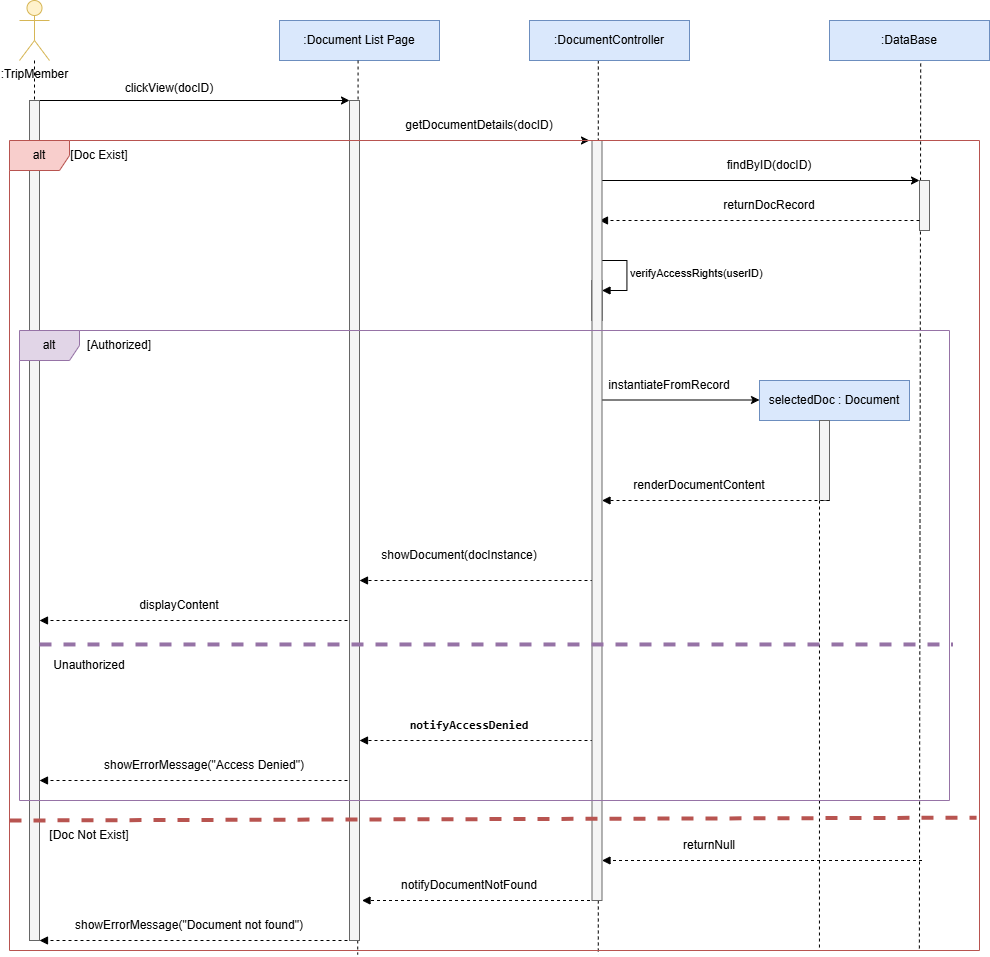

The diagram above was exported from draw.io. Its source (the exported page's mxGraphModel, read from the mxfile embedded in the PNG):
<mxGraphModel dx="1246" dy="767" grid="1" gridSize="10" guides="1" tooltips="1" connect="1" arrows="1" fold="1" page="1" pageScale="1" pageWidth="850" pageHeight="1100" math="0" shadow="0">
  <root>
    <mxCell id="0" />
    <mxCell id="1" parent="0" />
    <mxCell id="OPLp17ZVvIq46GxGcJse-1" parent="1" style="shape=umlActor;verticalLabelPosition=bottom;verticalAlign=top;html=1;outlineConnect=0;fillColor=#fff2cc;strokeColor=#d6b656;" value=":TripMember" vertex="1">
      <mxGeometry height="60" width="30" x="20" y="60" as="geometry" />
    </mxCell>
    <mxCell id="OPLp17ZVvIq46GxGcJse-3" edge="1" parent="1" source="OPLp17ZVvIq46GxGcJse-29" style="endArrow=none;dashed=1;html=1;rounded=0;entryX=0.359;entryY=1.005;entryDx=0;entryDy=0;entryPerimeter=0;" target="OPLp17ZVvIq46GxGcJse-49" value="">
      <mxGeometry height="50" relative="1" width="50" as="geometry">
        <mxPoint x="359.5" y="170" as="sourcePoint" />
        <mxPoint x="360" y="1080" as="targetPoint" />
      </mxGeometry>
    </mxCell>
    <mxCell id="OPLp17ZVvIq46GxGcJse-4" edge="1" parent="1" source="OPLp17ZVvIq46GxGcJse-8" style="endArrow=none;dashed=1;html=1;rounded=0;entryX=0.607;entryY=1.005;entryDx=0;entryDy=0;entryPerimeter=0;exitX=0.43;exitY=1;exitDx=0;exitDy=0;exitPerimeter=0;" target="OPLp17ZVvIq46GxGcJse-49" value="">
      <mxGeometry height="50" relative="1" width="50" as="geometry">
        <mxPoint x="600" y="158" as="sourcePoint" />
        <mxPoint x="600" y="1100" as="targetPoint" />
      </mxGeometry>
    </mxCell>
    <mxCell id="OPLp17ZVvIq46GxGcJse-5" edge="1" parent="1" source="OPLp17ZVvIq46GxGcJse-9" style="endArrow=none;dashed=1;html=1;rounded=0;entryX=0.938;entryY=1;entryDx=0;entryDy=0;entryPerimeter=0;exitX=0.57;exitY=1.075;exitDx=0;exitDy=0;exitPerimeter=0;" target="OPLp17ZVvIq46GxGcJse-49" value="">
      <mxGeometry height="50" relative="1" width="50" as="geometry">
        <mxPoint x="920" y="158" as="sourcePoint" />
        <mxPoint x="920" y="1100" as="targetPoint" />
      </mxGeometry>
    </mxCell>
    <mxCell id="OPLp17ZVvIq46GxGcJse-6" edge="1" parent="1" source="OPLp17ZVvIq46GxGcJse-19" style="endArrow=none;dashed=1;html=1;rounded=0;entryX=0.835;entryY=0.997;entryDx=0;entryDy=0;entryPerimeter=0;" target="OPLp17ZVvIq46GxGcJse-49" value="">
      <mxGeometry height="50" relative="1" width="50" as="geometry">
        <mxPoint x="824.5" y="480" as="sourcePoint" />
        <mxPoint x="825" y="1000" as="targetPoint" />
      </mxGeometry>
    </mxCell>
    <mxCell id="OPLp17ZVvIq46GxGcJse-7" parent="1" style="rounded=0;whiteSpace=wrap;html=1;fillColor=#dae8fc;strokeColor=#6c8ebf;" value=":Document List Page" vertex="1">
      <mxGeometry height="40" width="160" x="280" y="80" as="geometry" />
    </mxCell>
    <mxCell id="OPLp17ZVvIq46GxGcJse-8" parent="1" style="rounded=0;whiteSpace=wrap;html=1;fillColor=#dae8fc;strokeColor=#6c8ebf;" value=":DocumentController" vertex="1">
      <mxGeometry height="40" width="160" x="530" y="80" as="geometry" />
    </mxCell>
    <mxCell id="OPLp17ZVvIq46GxGcJse-9" parent="1" style="rounded=0;whiteSpace=wrap;html=1;fillColor=#dae8fc;strokeColor=#6c8ebf;" value=":DataBase" vertex="1">
      <mxGeometry height="40" width="160" x="830" y="80" as="geometry" />
    </mxCell>
    <mxCell id="OPLp17ZVvIq46GxGcJse-10" parent="1" style="html=1;points=[[0,0,0,0,5],[0,1,0,0,-5],[1,0,0,0,5],[1,1,0,0,-5]];perimeter=orthogonalPerimeter;outlineConnect=0;targetShapes=umlLifeline;portConstraint=eastwest;newEdgeStyle={&quot;curved&quot;:0,&quot;rounded&quot;:0};fillColor=#f5f5f5;fontColor=#333333;strokeColor=#666666;" value="" vertex="1">
      <mxGeometry height="50" width="10" x="920" y="240" as="geometry" />
    </mxCell>
    <mxCell id="OPLp17ZVvIq46GxGcJse-11" edge="1" parent="1" style="html=1;verticalAlign=bottom;labelBackgroundColor=none;endArrow=block;endFill=1;dashed=1;rounded=0;" value="">
      <mxGeometry relative="1" width="160" as="geometry">
        <mxPoint x="920" y="280" as="sourcePoint" />
        <mxPoint x="600" y="280" as="targetPoint" />
      </mxGeometry>
    </mxCell>
    <mxCell id="OPLp17ZVvIq46GxGcJse-12" edge="1" parent="1" style="endArrow=classic;html=1;rounded=0;" target="OPLp17ZVvIq46GxGcJse-29" value="">
      <mxGeometry height="50" relative="1" width="50" as="geometry">
        <mxPoint x="35" y="160" as="sourcePoint" />
        <mxPoint x="330" y="160" as="targetPoint" />
      </mxGeometry>
    </mxCell>
    <mxCell id="OPLp17ZVvIq46GxGcJse-13" edge="1" parent="1" style="endArrow=classic;html=1;rounded=0;" value="">
      <mxGeometry height="50" relative="1" width="50" as="geometry">
        <mxPoint x="360" y="200" as="sourcePoint" />
        <mxPoint x="590" y="200" as="targetPoint" />
      </mxGeometry>
    </mxCell>
    <mxCell id="OPLp17ZVvIq46GxGcJse-14" edge="1" parent="1" style="endArrow=classic;html=1;rounded=0;" value="">
      <mxGeometry height="50" relative="1" width="50" as="geometry">
        <mxPoint x="600" y="240" as="sourcePoint" />
        <mxPoint x="920" y="240" as="targetPoint" />
      </mxGeometry>
    </mxCell>
    <mxCell id="OPLp17ZVvIq46GxGcJse-15" parent="1" style="html=1;points=[[0,0,0,0,5],[0,1,0,0,-5],[1,0,0,0,5],[1,1,0,0,-5]];perimeter=orthogonalPerimeter;outlineConnect=0;targetShapes=umlLifeline;portConstraint=eastwest;newEdgeStyle={&quot;curved&quot;:0,&quot;rounded&quot;:0};" value="" vertex="1">
      <mxGeometry height="40" width="10" x="592.5" y="340" as="geometry" />
    </mxCell>
    <mxCell id="OPLp17ZVvIq46GxGcJse-16" edge="1" parent="1" style="html=1;align=left;spacingLeft=2;endArrow=block;rounded=0;edgeStyle=orthogonalEdgeStyle;curved=0;rounded=0;" target="OPLp17ZVvIq46GxGcJse-15" value="verifyAccessRights(userID)">
      <mxGeometry relative="1" as="geometry">
        <Array as="points">
          <mxPoint x="627.5" y="350" />
        </Array>
        <mxPoint x="597.5" y="320" as="sourcePoint" />
      </mxGeometry>
    </mxCell>
    <mxCell id="OPLp17ZVvIq46GxGcJse-17" edge="1" parent="1" style="endArrow=classic;html=1;rounded=0;" value="">
      <mxGeometry height="50" relative="1" width="50" as="geometry">
        <mxPoint x="600" y="459.5" as="sourcePoint" />
        <mxPoint x="760" y="459.5" as="targetPoint" />
      </mxGeometry>
    </mxCell>
    <mxCell id="OPLp17ZVvIq46GxGcJse-18" parent="1" style="rounded=0;whiteSpace=wrap;html=1;fillColor=#dae8fc;strokeColor=#6c8ebf;" value="selectedDoc : Document" vertex="1">
      <mxGeometry height="40" width="150" x="760" y="440" as="geometry" />
    </mxCell>
    <mxCell id="OPLp17ZVvIq46GxGcJse-20" edge="1" parent="1" style="endArrow=none;dashed=1;html=1;rounded=0;" target="OPLp17ZVvIq46GxGcJse-19" value="">
      <mxGeometry height="50" relative="1" width="50" as="geometry">
        <mxPoint x="824.5" y="480" as="sourcePoint" />
        <mxPoint x="824.5" y="1422" as="targetPoint" />
      </mxGeometry>
    </mxCell>
    <mxCell id="OPLp17ZVvIq46GxGcJse-19" parent="1" style="html=1;points=[[0,0,0,0,5],[0,1,0,0,-5],[1,0,0,0,5],[1,1,0,0,-5]];perimeter=orthogonalPerimeter;outlineConnect=0;targetShapes=umlLifeline;portConstraint=eastwest;newEdgeStyle={&quot;curved&quot;:0,&quot;rounded&quot;:0};fillColor=#f5f5f5;fontColor=#333333;strokeColor=#666666;" value="" vertex="1">
      <mxGeometry height="80" width="10" x="820" y="480" as="geometry" />
    </mxCell>
    <mxCell id="OPLp17ZVvIq46GxGcJse-21" edge="1" parent="1" style="html=1;verticalAlign=bottom;labelBackgroundColor=none;endArrow=block;endFill=1;dashed=1;rounded=0;" value="">
      <mxGeometry relative="1" width="160" as="geometry">
        <mxPoint x="830" y="560" as="sourcePoint" />
        <mxPoint x="602.5" y="560" as="targetPoint" />
      </mxGeometry>
    </mxCell>
    <mxCell id="OPLp17ZVvIq46GxGcJse-22" edge="1" parent="1" style="html=1;verticalAlign=bottom;labelBackgroundColor=none;endArrow=block;endFill=1;dashed=1;rounded=0;" value="">
      <mxGeometry relative="1" width="160" as="geometry">
        <mxPoint x="600" y="640" as="sourcePoint" />
        <mxPoint x="360" y="640" as="targetPoint" />
      </mxGeometry>
    </mxCell>
    <mxCell id="OPLp17ZVvIq46GxGcJse-23" edge="1" parent="1" style="html=1;verticalAlign=bottom;labelBackgroundColor=none;endArrow=block;endFill=1;dashed=1;rounded=0;" value="">
      <mxGeometry relative="1" width="160" as="geometry">
        <mxPoint x="360" y="680" as="sourcePoint" />
        <mxPoint x="40" y="680" as="targetPoint" />
      </mxGeometry>
    </mxCell>
    <mxCell id="OPLp17ZVvIq46GxGcJse-24" edge="1" parent="1" style="html=1;verticalAlign=bottom;labelBackgroundColor=none;endArrow=block;endFill=1;dashed=1;rounded=0;" value="">
      <mxGeometry relative="1" width="160" as="geometry">
        <mxPoint x="360" y="840" as="sourcePoint" />
        <mxPoint x="40" y="840" as="targetPoint" />
      </mxGeometry>
    </mxCell>
    <mxCell id="OPLp17ZVvIq46GxGcJse-25" edge="1" parent="1" style="html=1;verticalAlign=bottom;labelBackgroundColor=none;endArrow=block;endFill=1;dashed=1;rounded=0;" value="">
      <mxGeometry relative="1" width="160" as="geometry">
        <mxPoint x="360" y="1000" as="sourcePoint" />
        <mxPoint x="40" y="1000" as="targetPoint" />
      </mxGeometry>
    </mxCell>
    <mxCell id="OPLp17ZVvIq46GxGcJse-26" edge="1" parent="1" style="html=1;verticalAlign=bottom;labelBackgroundColor=none;endArrow=block;endFill=1;dashed=1;rounded=0;" value="">
      <mxGeometry relative="1" width="160" as="geometry">
        <mxPoint x="600" y="800" as="sourcePoint" />
        <mxPoint x="360" y="800" as="targetPoint" />
      </mxGeometry>
    </mxCell>
    <mxCell id="OPLp17ZVvIq46GxGcJse-27" edge="1" parent="1" style="html=1;verticalAlign=bottom;labelBackgroundColor=none;endArrow=block;endFill=1;dashed=1;rounded=0;" value="">
      <mxGeometry relative="1" width="160" as="geometry">
        <mxPoint x="922.5" y="920" as="sourcePoint" />
        <mxPoint x="602.5" y="920" as="targetPoint" />
      </mxGeometry>
    </mxCell>
    <mxCell id="OPLp17ZVvIq46GxGcJse-28" edge="1" parent="1" style="html=1;verticalAlign=bottom;labelBackgroundColor=none;endArrow=block;endFill=1;dashed=1;rounded=0;" value="">
      <mxGeometry relative="1" width="160" as="geometry">
        <mxPoint x="602.5" y="960" as="sourcePoint" />
        <mxPoint x="362.5" y="960" as="targetPoint" />
      </mxGeometry>
    </mxCell>
    <mxCell id="OPLp17ZVvIq46GxGcJse-31" parent="1" style="html=1;points=[[0,0,0,0,5],[0,1,0,0,-5],[1,0,0,0,5],[1,1,0,0,-5]];perimeter=orthogonalPerimeter;outlineConnect=0;targetShapes=umlLifeline;portConstraint=eastwest;newEdgeStyle={&quot;curved&quot;:0,&quot;rounded&quot;:0};fillColor=#f5f5f5;fontColor=#333333;strokeColor=#666666;" value="" vertex="1">
      <mxGeometry height="840" width="10" x="30" y="160" as="geometry" />
    </mxCell>
    <mxCell id="OPLp17ZVvIq46GxGcJse-32" edge="1" parent="1" style="endArrow=none;dashed=1;html=1;rounded=0;" target="OPLp17ZVvIq46GxGcJse-29" value="">
      <mxGeometry height="50" relative="1" width="50" as="geometry">
        <mxPoint x="359.5" y="170" as="sourcePoint" />
        <mxPoint x="360" y="1080" as="targetPoint" />
      </mxGeometry>
    </mxCell>
    <mxCell id="OPLp17ZVvIq46GxGcJse-29" parent="1" style="html=1;points=[[0,0,0,0,5],[0,1,0,0,-5],[1,0,0,0,5],[1,1,0,0,-5]];perimeter=orthogonalPerimeter;outlineConnect=0;targetShapes=umlLifeline;portConstraint=eastwest;newEdgeStyle={&quot;curved&quot;:0,&quot;rounded&quot;:0};fillColor=#f5f5f5;fontColor=#333333;strokeColor=#666666;" value="" vertex="1">
      <mxGeometry height="840" width="10" x="350" y="160" as="geometry" />
    </mxCell>
    <mxCell id="OPLp17ZVvIq46GxGcJse-33" parent="1" style="html=1;points=[[0,0,0,0,5],[0,1,0,0,-5],[1,0,0,0,5],[1,1,0,0,-5]];perimeter=orthogonalPerimeter;outlineConnect=0;targetShapes=umlLifeline;portConstraint=eastwest;newEdgeStyle={&quot;curved&quot;:0,&quot;rounded&quot;:0};fillColor=#f5f5f5;fontColor=#333333;strokeColor=#666666;" value="" vertex="1">
      <mxGeometry height="760" width="10" x="592.5" y="200" as="geometry" />
    </mxCell>
    <mxCell id="OPLp17ZVvIq46GxGcJse-34" parent="1" style="text;html=1;whiteSpace=wrap;strokeColor=none;fillColor=none;align=center;verticalAlign=middle;rounded=0;" value="clickView(docID)&lt;div&gt;&lt;br/&gt;&lt;/div&gt;" vertex="1">
      <mxGeometry height="30" width="60" x="140" y="140" as="geometry" />
    </mxCell>
    <mxCell id="OPLp17ZVvIq46GxGcJse-35" parent="1" style="text;html=1;whiteSpace=wrap;strokeColor=none;fillColor=none;align=center;verticalAlign=middle;rounded=0;" value="getDocumentDetails(docID)" vertex="1">
      <mxGeometry height="30" width="60" x="450" y="170" as="geometry" />
    </mxCell>
    <mxCell id="OPLp17ZVvIq46GxGcJse-36" parent="1" style="text;html=1;whiteSpace=wrap;strokeColor=none;fillColor=none;align=center;verticalAlign=middle;rounded=0;" value="findByID(docID)" vertex="1">
      <mxGeometry height="30" width="60" x="740" y="210" as="geometry" />
    </mxCell>
    <mxCell id="OPLp17ZVvIq46GxGcJse-37" parent="1" style="text;html=1;whiteSpace=wrap;strokeColor=none;fillColor=none;align=center;verticalAlign=middle;rounded=0;" value="returnDocRecord" vertex="1">
      <mxGeometry height="30" width="60" x="740" y="250" as="geometry" />
    </mxCell>
    <mxCell id="OPLp17ZVvIq46GxGcJse-38" parent="1" style="text;html=1;whiteSpace=wrap;strokeColor=none;fillColor=none;align=center;verticalAlign=middle;rounded=0;" value="instantiateFromRecord" vertex="1">
      <mxGeometry height="30" width="60" x="640" y="430" as="geometry" />
    </mxCell>
    <mxCell id="OPLp17ZVvIq46GxGcJse-39" parent="1" style="text;html=1;whiteSpace=wrap;strokeColor=none;fillColor=none;align=center;verticalAlign=middle;rounded=0;" value="renderDocumentContent" vertex="1">
      <mxGeometry height="30" width="60" x="670" y="530" as="geometry" />
    </mxCell>
    <mxCell id="OPLp17ZVvIq46GxGcJse-41" parent="1" style="text;html=1;whiteSpace=wrap;strokeColor=none;fillColor=none;align=center;verticalAlign=middle;rounded=0;" value="showDocument(docInstance)" vertex="1">
      <mxGeometry height="30" width="60" x="430" y="600" as="geometry" />
    </mxCell>
    <mxCell id="OPLp17ZVvIq46GxGcJse-42" parent="1" style="text;html=1;whiteSpace=wrap;strokeColor=none;fillColor=none;align=center;verticalAlign=middle;rounded=0;" value="&lt;b data-path-to-node=&quot;4,3,0&quot; data-index-in-node=&quot;27&quot;&gt;&lt;code data-path-to-node=&quot;4,3,0&quot; data-index-in-node=&quot;27&quot;&gt;notifyAccessDenied&lt;/code&gt;&lt;/b&gt;" vertex="1">
      <mxGeometry height="30" width="60" x="440" y="770" as="geometry" />
    </mxCell>
    <mxCell id="OPLp17ZVvIq46GxGcJse-43" parent="1" style="text;html=1;whiteSpace=wrap;strokeColor=none;fillColor=none;align=center;verticalAlign=middle;rounded=0;" value="displayContent" vertex="1">
      <mxGeometry height="30" width="60" x="150" y="650" as="geometry" />
    </mxCell>
    <mxCell id="OPLp17ZVvIq46GxGcJse-44" parent="1" style="text;html=1;whiteSpace=wrap;strokeColor=none;fillColor=none;align=center;verticalAlign=middle;rounded=0;" value="showErrorMessage(&quot;Access Denied&quot;)" vertex="1">
      <mxGeometry height="30" width="210" x="100" y="810" as="geometry" />
    </mxCell>
    <mxCell id="OPLp17ZVvIq46GxGcJse-45" parent="1" style="text;html=1;whiteSpace=wrap;strokeColor=none;fillColor=none;align=center;verticalAlign=middle;rounded=0;" value="notifyDocumentNotFound" vertex="1">
      <mxGeometry height="30" width="60" x="440" y="930" as="geometry" />
    </mxCell>
    <mxCell id="OPLp17ZVvIq46GxGcJse-47" parent="1" style="text;html=1;whiteSpace=wrap;strokeColor=none;fillColor=none;align=center;verticalAlign=middle;rounded=0;" value="showErrorMessage(&quot;Document not found&quot;)" vertex="1">
      <mxGeometry height="30" width="260" x="60" y="970" as="geometry" />
    </mxCell>
    <mxCell id="OPLp17ZVvIq46GxGcJse-48" parent="1" style="text;html=1;whiteSpace=wrap;strokeColor=none;fillColor=none;align=center;verticalAlign=middle;rounded=0;" value="returnNull" vertex="1">
      <mxGeometry height="30" width="60" x="680" y="890" as="geometry" />
    </mxCell>
    <mxCell id="OPLp17ZVvIq46GxGcJse-49" parent="1" style="shape=umlFrame;whiteSpace=wrap;html=1;pointerEvents=0;fillColor=#f8cecc;strokeColor=#b85450;" value="alt" vertex="1">
      <mxGeometry height="810" width="970" x="10" y="200" as="geometry" />
    </mxCell>
    <mxCell id="OPLp17ZVvIq46GxGcJse-50" parent="1" style="shape=umlFrame;whiteSpace=wrap;html=1;pointerEvents=0;fillColor=#e1d5e7;strokeColor=#9673a6;" value="alt" vertex="1">
      <mxGeometry height="470" width="930" x="20" y="390" as="geometry" />
    </mxCell>
    <mxCell id="OPLp17ZVvIq46GxGcJse-52" edge="1" parent="1" source="OPLp17ZVvIq46GxGcJse-1" style="endArrow=none;dashed=1;html=1;rounded=0;" target="OPLp17ZVvIq46GxGcJse-31" value="">
      <mxGeometry height="50" relative="1" width="50" as="geometry">
        <mxPoint x="80" y="125" as="sourcePoint" />
        <mxPoint x="130" y="75" as="targetPoint" />
      </mxGeometry>
    </mxCell>
    <mxCell id="OPLp17ZVvIq46GxGcJse-54" edge="1" parent="1" style="endArrow=none;dashed=1;html=1;rounded=0;" value="">
      <mxGeometry height="50" relative="1" width="50" as="geometry">
        <mxPoint x="358.57" y="120" as="sourcePoint" />
        <mxPoint x="358.57" y="160" as="targetPoint" />
      </mxGeometry>
    </mxCell>
    <mxCell id="OPLp17ZVvIq46GxGcJse-56" edge="1" parent="1" source="OPLp17ZVvIq46GxGcJse-31" style="endArrow=none;dashed=1;html=1;rounded=0;entryX=1.003;entryY=0.668;entryDx=0;entryDy=0;entryPerimeter=0;strokeWidth=4;fillColor=#e1d5e7;strokeColor=#9673a6;" target="OPLp17ZVvIq46GxGcJse-50" value="">
      <mxGeometry height="50" relative="1" width="50" as="geometry">
        <mxPoint x="390" y="690" as="sourcePoint" />
        <mxPoint x="440" y="640" as="targetPoint" />
      </mxGeometry>
    </mxCell>
    <mxCell id="OPLp17ZVvIq46GxGcJse-57" edge="1" parent="1" style="endArrow=none;dashed=1;html=1;rounded=0;entryX=0.997;entryY=0.836;entryDx=0;entryDy=0;entryPerimeter=0;strokeWidth=4;fillColor=#f8cecc;strokeColor=#b85450;" target="OPLp17ZVvIq46GxGcJse-49" value="">
      <mxGeometry height="50" relative="1" width="50" as="geometry">
        <mxPoint x="10" y="880" as="sourcePoint" />
        <mxPoint x="923" y="880" as="targetPoint" />
      </mxGeometry>
    </mxCell>
    <mxCell id="OPLp17ZVvIq46GxGcJse-58" parent="1" style="text;html=1;whiteSpace=wrap;strokeColor=none;fillColor=none;align=center;verticalAlign=middle;rounded=0;" value="[Doc Exist]" vertex="1">
      <mxGeometry height="30" width="60" x="70" y="200" as="geometry" />
    </mxCell>
    <mxCell id="OPLp17ZVvIq46GxGcJse-59" parent="1" style="text;html=1;whiteSpace=wrap;strokeColor=none;fillColor=none;align=center;verticalAlign=middle;rounded=0;" value="[Doc Not Exist]" vertex="1">
      <mxGeometry height="30" width="120" x="30" y="880" as="geometry" />
    </mxCell>
    <mxCell id="OPLp17ZVvIq46GxGcJse-60" parent="1" style="text;html=1;whiteSpace=wrap;strokeColor=none;fillColor=none;align=center;verticalAlign=middle;rounded=0;" value="[Authorized]" vertex="1">
      <mxGeometry height="30" width="60" x="90" y="390" as="geometry" />
    </mxCell>
    <mxCell id="OPLp17ZVvIq46GxGcJse-61" parent="1" style="text;html=1;whiteSpace=wrap;strokeColor=none;fillColor=none;align=center;verticalAlign=middle;rounded=0;" value="Unauthorized" vertex="1">
      <mxGeometry height="30" width="60" x="60" y="710" as="geometry" />
    </mxCell>
  </root>
</mxGraphModel>